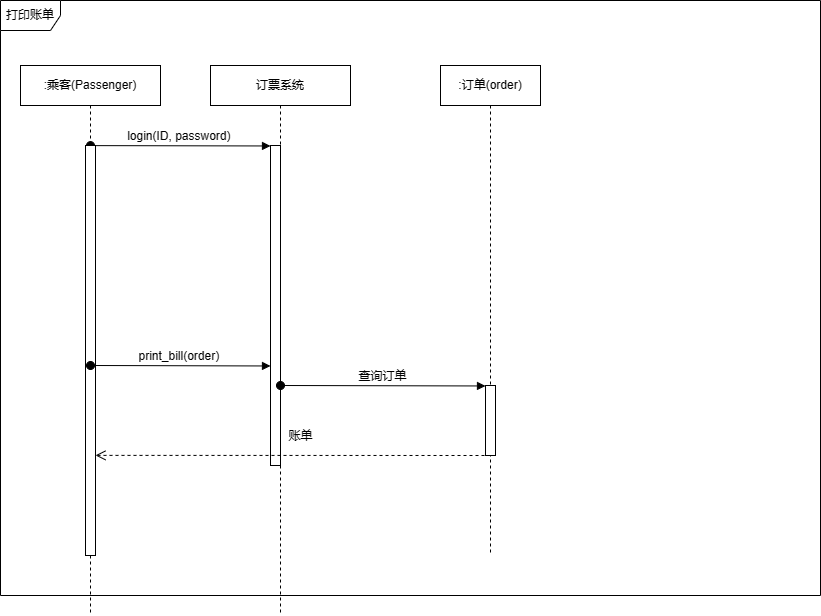

The diagram above was exported from draw.io. Its source (the exported page's mxGraphModel, read from the mxfile embedded in the PNG):
<mxGraphModel dx="1168" dy="646" grid="1" gridSize="10" guides="1" tooltips="1" connect="1" arrows="1" fold="1" page="1" pageScale="1" pageWidth="827" pageHeight="1169" math="0" shadow="0">
  <root>
    <mxCell id="0" />
    <mxCell id="1" parent="0" />
    <mxCell id="R-gfNX3bE267YXfzRcQb-103" value=":乘客(Passenger)" style="shape=umlLifeline;perimeter=lifelinePerimeter;whiteSpace=wrap;html=1;container=1;dropTarget=0;collapsible=0;recursiveResize=0;outlineConnect=0;portConstraint=eastwest;newEdgeStyle={&quot;edgeStyle&quot;:&quot;elbowEdgeStyle&quot;,&quot;elbow&quot;:&quot;vertical&quot;,&quot;curved&quot;:0,&quot;rounded&quot;:0};" vertex="1" parent="1">
      <mxGeometry x="30" y="70" width="140" height="550" as="geometry" />
    </mxCell>
    <mxCell id="R-gfNX3bE267YXfzRcQb-107" value="login(ID, password)&amp;nbsp;" style="html=1;verticalAlign=bottom;startArrow=oval;endArrow=block;startSize=8;edgeStyle=elbowEdgeStyle;elbow=vertical;curved=0;rounded=0;" edge="1" target="R-gfNX3bE267YXfzRcQb-106" parent="R-gfNX3bE267YXfzRcQb-103">
      <mxGeometry x="-0.0008" relative="1" as="geometry">
        <mxPoint x="70" y="80.11" as="sourcePoint" />
        <mxPoint as="offset" />
      </mxGeometry>
    </mxCell>
    <mxCell id="R-gfNX3bE267YXfzRcQb-139" value="" style="html=1;points=[];perimeter=orthogonalPerimeter;outlineConnect=0;targetShapes=umlLifeline;portConstraint=eastwest;newEdgeStyle={&quot;edgeStyle&quot;:&quot;elbowEdgeStyle&quot;,&quot;elbow&quot;:&quot;vertical&quot;,&quot;curved&quot;:0,&quot;rounded&quot;:0};" vertex="1" parent="R-gfNX3bE267YXfzRcQb-103">
      <mxGeometry x="65" y="80" width="10" height="410" as="geometry" />
    </mxCell>
    <mxCell id="R-gfNX3bE267YXfzRcQb-105" value="订票系统" style="shape=umlLifeline;perimeter=lifelinePerimeter;whiteSpace=wrap;html=1;container=1;dropTarget=0;collapsible=0;recursiveResize=0;outlineConnect=0;portConstraint=eastwest;newEdgeStyle={&quot;edgeStyle&quot;:&quot;elbowEdgeStyle&quot;,&quot;elbow&quot;:&quot;vertical&quot;,&quot;curved&quot;:0,&quot;rounded&quot;:0};" vertex="1" parent="1">
      <mxGeometry x="220" y="70" width="140" height="550" as="geometry" />
    </mxCell>
    <mxCell id="R-gfNX3bE267YXfzRcQb-106" value="" style="html=1;points=[];perimeter=orthogonalPerimeter;outlineConnect=0;targetShapes=umlLifeline;portConstraint=eastwest;newEdgeStyle={&quot;edgeStyle&quot;:&quot;elbowEdgeStyle&quot;,&quot;elbow&quot;:&quot;vertical&quot;,&quot;curved&quot;:0,&quot;rounded&quot;:0};" vertex="1" parent="R-gfNX3bE267YXfzRcQb-105">
      <mxGeometry x="60" y="80" width="10" height="320" as="geometry" />
    </mxCell>
    <mxCell id="R-gfNX3bE267YXfzRcQb-130" value="print_bill(order)&amp;nbsp;" style="html=1;verticalAlign=bottom;startArrow=oval;startFill=1;endArrow=block;startSize=8;edgeStyle=elbowEdgeStyle;elbow=vertical;curved=0;rounded=0;" edge="1" parent="1">
      <mxGeometry x="0.0013" width="60" relative="1" as="geometry">
        <mxPoint x="100" y="370" as="sourcePoint" />
        <mxPoint x="280" y="370" as="targetPoint" />
        <mxPoint as="offset" />
      </mxGeometry>
    </mxCell>
    <mxCell id="R-gfNX3bE267YXfzRcQb-131" value=":订单(order)" style="shape=umlLifeline;perimeter=lifelinePerimeter;whiteSpace=wrap;html=1;container=1;dropTarget=0;collapsible=0;recursiveResize=0;outlineConnect=0;portConstraint=eastwest;newEdgeStyle={&quot;edgeStyle&quot;:&quot;elbowEdgeStyle&quot;,&quot;elbow&quot;:&quot;vertical&quot;,&quot;curved&quot;:0,&quot;rounded&quot;:0};" vertex="1" parent="1">
      <mxGeometry x="450" y="70" width="100" height="490" as="geometry" />
    </mxCell>
    <mxCell id="R-gfNX3bE267YXfzRcQb-133" value="" style="html=1;points=[];perimeter=orthogonalPerimeter;outlineConnect=0;targetShapes=umlLifeline;portConstraint=eastwest;newEdgeStyle={&quot;edgeStyle&quot;:&quot;elbowEdgeStyle&quot;,&quot;elbow&quot;:&quot;vertical&quot;,&quot;curved&quot;:0,&quot;rounded&quot;:0};" vertex="1" parent="R-gfNX3bE267YXfzRcQb-131">
      <mxGeometry x="45" y="320" width="10" height="70" as="geometry" />
    </mxCell>
    <mxCell id="R-gfNX3bE267YXfzRcQb-140" value="打印账单" style="shape=umlFrame;whiteSpace=wrap;html=1;pointerEvents=0;" vertex="1" parent="1">
      <mxGeometry x="10" y="5" width="820" height="595" as="geometry" />
    </mxCell>
    <mxCell id="R-gfNX3bE267YXfzRcQb-143" value="查询订单" style="html=1;verticalAlign=bottom;startArrow=oval;startFill=1;endArrow=block;startSize=8;edgeStyle=elbowEdgeStyle;elbow=vertical;curved=0;rounded=0;" edge="1" parent="1" target="R-gfNX3bE267YXfzRcQb-133">
      <mxGeometry width="60" relative="1" as="geometry">
        <mxPoint x="290" y="390" as="sourcePoint" />
        <mxPoint x="350" y="390" as="targetPoint" />
      </mxGeometry>
    </mxCell>
    <mxCell id="R-gfNX3bE267YXfzRcQb-144" value="账单" style="html=1;verticalAlign=bottom;endArrow=open;dashed=1;endSize=8;edgeStyle=elbowEdgeStyle;elbow=vertical;curved=0;rounded=0;" edge="1" parent="1" target="R-gfNX3bE267YXfzRcQb-139">
      <mxGeometry x="-0.0377" y="-10" relative="1" as="geometry">
        <mxPoint x="500" y="460" as="sourcePoint" />
        <mxPoint x="420" y="460" as="targetPoint" />
        <mxPoint as="offset" />
      </mxGeometry>
    </mxCell>
  </root>
</mxGraphModel>